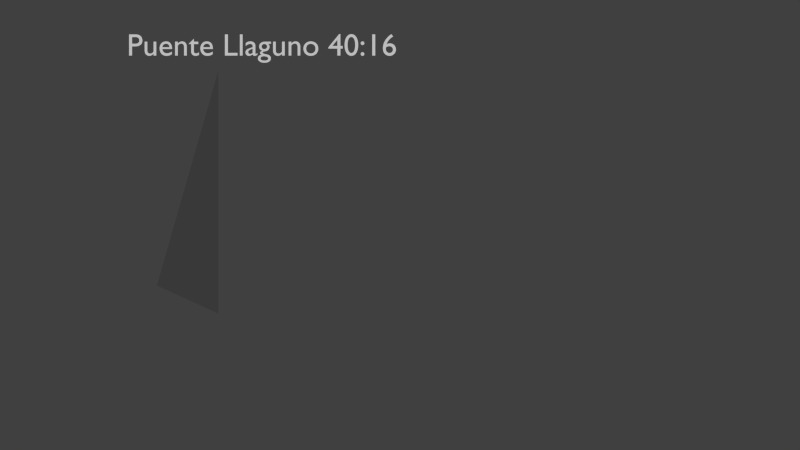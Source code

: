 # Source: shade.blend  (saved by Blender 2.75.0; exported with 4.5.12 LTS)
import bpy
from mathutils import Matrix  # noqa: F401  (used for matrix-valued properties, if any)

bpy.ops.wm.read_factory_settings(use_empty=True)
scene = bpy.context.scene
scene.name = 'Scene'

# ---- collections
col_collection_1 = bpy.data.collections.new('Collection 1'); scene.collection.children.link(col_collection_1)

# ---- materials (node trees are filled in below, after node groups)
mat_material = bpy.data.materials.new('Material')
mat_material.alpha_threshold = 0.0
mat_material.use_transparent_shadow = False
mat_material.roughness = 0.5

# ---- material node trees

# ---- world
world_world = bpy.data.worlds.new('World'); scene.world = world_world
world_world.color = (0.05088, 0.05088, 0.05088)
world_world.use_sun_shadow = False
world_world.sun_shadow_jitter_overblur = 0.0
world_world.cycles.sampling_method = 'MANUAL'
world_world.cycles.sample_map_resolution = 256

# ---- cameras
cam_camera_001 = bpy.data.cameras.new('Camera.001')
cam_camera_001.clip_end = 100.0
cam_camera_001.lens = 35.0
cam_camera_001.sensor_width = 32.0
cam_camera_001.sensor_height = 18.0
cam_camera_001.display_size = 2.0
cam_camera_001.dof.focus_distance = 0.0
cam_camera_001.dof.aperture_fstop = 128.0

# ---- meshes
me_plane_002 = bpy.data.meshes.new('Plane.002')
me_plane_002.from_pydata([(0.0, -0.004231, 0.0), (7.068, -0.004231, -1.036e-07), (0.0, -0.004231, 3.882)], [], [(2, 1, 0)])
_uv = me_plane_002.uv_layers.new(name='UVMap')
_uv.uv.foreach_set('vector', [0.0, 0.0, 1.0, 0.0, 1.0, 1.0])
me_plane_002.materials.append(mat_material)
me_plane_002.use_remesh_preserve_volume = False
me_plane_002.use_remesh_preserve_attributes = False
me_plane_002.use_mirror_vertex_groups = False
me_plane_002.update()

# ---- curves / text
txt_text = bpy.data.curves.new('Text', 'FONT')
txt_text.dimensions = '2D'
txt_text.body = 'Puente Llaguno 40:16 '
txt_text.use_path_clamp = True
txt_text.bevel_resolution = 0

# ---- objects
ob_text = bpy.data.objects.new('Text', txt_text)
ob_plane_001 = bpy.data.objects.new('Plane.001', me_plane_002)
ob_camera = bpy.data.objects.new('Camera', cam_camera_001)

# ---- transforms, parenting, visibility, modifiers, constraints
ob_text.location = (-2.187, 0.00619, 1.358)
ob_text.rotation_euler = (1.571, -0.0, 0.0)
ob_text.scale = (0.2489, 0.2489, 0.2489)
ob_text.lineart.crease_threshold = 0.0
ob_plane_001.location = (-2.912, 7.001, -1.414)
ob_plane_001.rotation_euler = (0.0, -0.0, -4.307)
ob_plane_001.lineart.crease_threshold = 0.0
ob_camera.location = (0.0, -7.0, 0.0)
ob_camera.rotation_euler = (1.571, -0.0, 0.0)
ob_camera.lineart.crease_threshold = 0.0

# ---- collection membership
col_collection_1.objects.link(ob_text)
col_collection_1.objects.link(ob_plane_001)
col_collection_1.objects.link(ob_camera)

# ---- scene / render settings (as saved in the file)
scene.camera = ob_camera
scene.frame_start = 1; scene.frame_end = 250; scene.frame_set(0)
scene.render.engine = 'BLENDER_EEVEE_NEXT'
scene.render.resolution_percentage = 50
scene.render.fps = 25
scene.render.dither_intensity = 0.0
scene.cycles.use_denoising = False
scene.cycles.samples = 10
scene.cycles.sampling_pattern = 'TABULATED_SOBOL'
scene.cycles.light_sampling_threshold = 0.0
scene.cycles.use_adaptive_sampling = False
scene.cycles.use_light_tree = False
scene.cycles.blur_glossy = 0.0
scene.cycles.pixel_filter_type = 'GAUSSIAN'
scene.cycles.sample_clamp_indirect = 0.0
scene.view_settings.view_transform = 'Standard'
bpy.context.view_layer.update()

# ---- added for rendering (the .blend has no usable light): sun
light_auto_sun = bpy.data.lights.new('AutoSun', 'SUN')
light_auto_sun.energy = 3.0
light_auto_sun.angle = 0.0523599
ob_auto_sun = bpy.data.objects.new('AutoSun', light_auto_sun)
scene.collection.objects.link(ob_auto_sun)
ob_auto_sun.rotation_euler = (0.872665, 0.174533, 0.523599)
bpy.context.view_layer.update()
